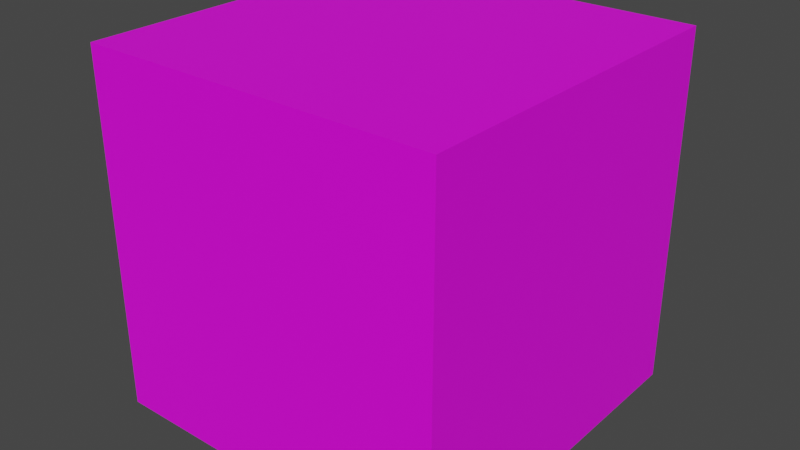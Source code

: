 # Source: Box.blend  (saved by Blender 2.82.7; exported with 4.5.12 LTS)
import bpy
from mathutils import Matrix  # noqa: F401  (used for matrix-valued properties, if any)

bpy.ops.wm.read_factory_settings(use_empty=True)
scene = bpy.context.scene
scene.name = 'Scene'

# ---- collections
col_collection = bpy.data.collections.new('Collection'); scene.collection.children.link(col_collection)

# ---- images (referenced by path relative to the original .blend; pixels are not part of the script)
import os
ASSET_DIR = os.environ.get("B2B_ASSET_DIR", "")  # directory of the original .blend (textures are referenced by path, not embedded)
HERE = os.path.dirname(os.path.abspath(__file__))  # packed textures are extracted next to this script under _unpacked/

def load_image(name, relpath, width, height, colorspace="sRGB"):
    """Load a texture the original file referenced (path relative to the .blend, or extracted next to this script)."""
    p = next((c for c in (os.path.join(HERE, relpath), os.path.join(ASSET_DIR, relpath)) if relpath and os.path.exists(c)), "")
    if p:
        img = bpy.data.images.load(p, check_existing=True)
        img.name = name
    else:  # same state as the original file: an image datablock whose file is absent (Cycles renders it pink)
        img = bpy.data.images.new(name, width, height)
        img.source = "FILE"
        img.filepath = "//" + (relpath or name)
    img.colorspace_settings.name = colorspace
    return img
img_box_png = load_image('box.png', 'box.png', 1024, 1024, 'sRGB')

# ---- materials (node trees are filled in below, after node groups)
mat_material_001 = bpy.data.materials.new('Material.001')
mat_material_001.use_transparent_shadow = False

# ---- material node trees
mat_material_001.use_nodes = True; mat_material_001.node_tree.nodes.clear()
_N = mat_material_001.node_tree.nodes; _L = mat_material_001.node_tree.links
n0 = _N.new('ShaderNodeOutputMaterial'); n0.name = 'Material Output'; n0.location = (53, 312)
n1 = _N.new('ShaderNodeBsdfPrincipled'); n1.name = 'Principled BSDF'; n1.location = (-241, 299)
n1.distribution = 'GGX'
n1.subsurface_method = 'BURLEY'
n1.inputs[3].default_value = 1.45
n1.inputs[27].default_value = (0.0, 0.0, 0.0, 1.0)
n1.inputs[28].default_value = 1.0
n2 = _N.new('ShaderNodeMix'); n2.name = 'Mix'; n2.location = (-486, 242)
n2.data_type = 'RGBA'
n2.blend_type = 'MULTIPLY'
n2.inputs[0].default_value = 1.0
n2.inputs[7].default_value = (1.0, 1.0, 1.0, 1.0)
n3 = _N.new('ShaderNodeTexImage'); n3.name = 'Image Texture'; n3.location = (-837, 292)
n3.image = img_box_png
_L.new(n1.outputs[0], n0.inputs[0])
_L.new(n2.outputs[2], n1.inputs[0])
_L.new(n3.outputs[0], n2.inputs[6])
n0.is_active_output = True

# ---- world
world_world = bpy.data.worlds.new('World'); scene.world = world_world
world_world.use_nodes = True; world_world.node_tree.nodes.clear()
_N = world_world.node_tree.nodes; _L = world_world.node_tree.links
n0 = _N.new('ShaderNodeOutputWorld'); n0.name = 'World Output'; n0.location = (300, 300)
n1 = _N.new('ShaderNodeBackground'); n1.name = 'Background'; n1.location = (10, 300)
n1.inputs[0].default_value = (0.05088, 0.05088, 0.05088, 1.0)
_L.new(n1.outputs[0], n0.inputs[0])
n0.is_active_output = True
world_world.color = (0.05088, 0.05088, 0.05088)
world_world.use_sun_shadow = False
world_world.sun_shadow_jitter_overblur = 0.0

# ---- meshes
me_cube_001 = bpy.data.meshes.new('Cube.001')
me_cube_001.from_pydata([(-1.0, -1.0, -1.0), (-1.0, -1.0, 1.0), (-1.0, 1.0, -1.0), (-1.0, 1.0, 1.0), (1.0, -1.0, -1.0), (1.0, -1.0, 1.0), (1.0, 1.0, -1.0), (1.0, 1.0, 1.0)], [], [(0, 1, 3, 2), (2, 3, 7, 6), (6, 7, 5, 4), (4, 5, 1, 0), (2, 6, 4, 0), (7, 3, 1, 5)])
_uv = me_cube_001.uv_layers.new(name='UVMap')
_uv.uv.foreach_set('vector', [0.0, 0.0, 0.0, 1.0, 1.0, 1.0, 1.0, 0.0, 0.0, 0.0, 0.0, 1.0, 1.0, 1.0, 1.0, 0.0, 1.0, 0.0, 1.0, 1.0, 0.0, 1.0, 0.0, 0.0, 1.0, 0.0, 1.0, 1.0, 0.0, 1.0, 0.0, 0.0, 0.0, 1.0, 1.0, 1.0, 1.0, 0.0, 0.0, 0.0, 1.0, 1.0, 0.0, 1.0, 0.0, 0.0, 1.0, 0.0])
me_cube_001.materials.append(mat_material_001)
me_cube_001.use_remesh_fix_poles = True
me_cube_001.use_remesh_preserve_attributes = False
me_cube_001.use_mirror_vertex_groups = False
me_cube_001.update()

# ---- objects
ob_box = bpy.data.objects.new('Box', me_cube_001)

# ---- transforms, parenting, visibility, modifiers, constraints
ob_box.location = (0.0, 0.0, 0.0)
ob_box.lineart.crease_threshold = 0.0

# ---- collection membership
col_collection.objects.link(ob_box)

# ---- scene / render settings (as saved in the file)
scene.frame_start = 1; scene.frame_end = 250; scene.frame_set(0)
scene.render.engine = 'BLENDER_EEVEE_NEXT'
scene.cycles.use_denoising = False
scene.cycles.samples = 128
scene.cycles.sampling_pattern = 'TABULATED_SOBOL'
scene.cycles.use_adaptive_sampling = False
scene.cycles.use_light_tree = False
scene.view_settings.view_transform = 'Filmic'
bpy.context.view_layer.update()

# ---- added for rendering (the .blend has no active camera and no usable light): camera, sun
cam_auto = bpy.data.cameras.new('AutoCamera')
cam_auto.lens = 50.0
cam_auto.sensor_width = 36.0
cam_auto.clip_end = 1000.0
ob_auto_camera = bpy.data.objects.new('AutoCamera', cam_auto)
scene.collection.objects.link(ob_auto_camera)
ob_auto_camera.location = (3.20507, -3.84609, 2.56406)
ob_auto_camera.rotation_euler = (1.09748, -7.21219e-08, 0.694738)
scene.camera = ob_auto_camera
light_auto_sun = bpy.data.lights.new('AutoSun', 'SUN')
light_auto_sun.energy = 3.0
light_auto_sun.angle = 0.0523599
ob_auto_sun = bpy.data.objects.new('AutoSun', light_auto_sun)
scene.collection.objects.link(ob_auto_sun)
ob_auto_sun.rotation_euler = (0.872665, 0.174533, 0.523599)
bpy.context.view_layer.update()
